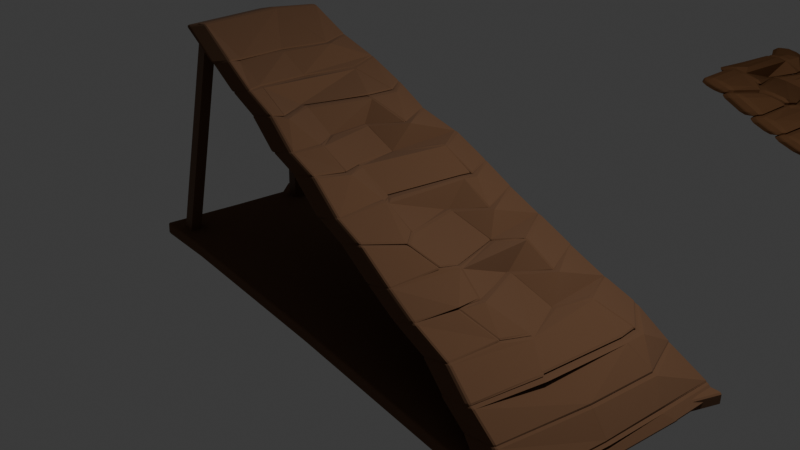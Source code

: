 # Source: RampaTierra.blend  (saved by Blender 4.3.34; exported with 4.5.12 LTS)
import bpy
from mathutils import Matrix  # noqa: F401  (used for matrix-valued properties, if any)

bpy.ops.wm.read_factory_settings(use_empty=True)
scene = bpy.context.scene
scene.name = 'Scene'

# ---- collections
col_collection = bpy.data.collections.new('Collection'); scene.collection.children.link(col_collection)

# ---- materials (node trees are filled in below, after node groups)
mat_material_001 = bpy.data.materials.new('Material.001')
mat_material_003 = bpy.data.materials.new('Material.003')
mat_material_004 = bpy.data.materials.new('Material.004')
mat_material_005 = bpy.data.materials.new('Material.005')

# ---- material node trees
mat_material_001.use_nodes = True; mat_material_001.node_tree.nodes.clear()
_N = mat_material_001.node_tree.nodes; _L = mat_material_001.node_tree.links
n0 = _N.new('ShaderNodeBsdfPrincipled'); n0.name = 'Principled BSDF'; n0.location = (10, 300)
n0.inputs[0].default_value = (0.15, 0.07227, 0.03434, 1.0)
n0.inputs[2].default_value = 1.0
n0.inputs[9].default_value = (0.0, 0.2, 0.1)
n0.inputs[10].default_value = 0.0
n0.inputs[22].default_value = (0.15, 0.07227, 0.03434, 1.0)
n1 = _N.new('ShaderNodeOutputMaterial'); n1.name = 'Material Output'; n1.location = (300, 300)
_L.new(n0.outputs[0], n1.inputs[0])
n1.is_active_output = True
mat_material_003.use_nodes = True; mat_material_003.node_tree.nodes.clear()
_N = mat_material_003.node_tree.nodes; _L = mat_material_003.node_tree.links
n0 = _N.new('ShaderNodeBsdfPrincipled'); n0.name = 'Principled BSDF'; n0.location = (10, 300)
n0.inputs[0].default_value = (0.15, 0.07227, 0.03434, 1.0)
n0.inputs[2].default_value = 0.8273
n0.inputs[3].default_value = 1.0
n1 = _N.new('ShaderNodeOutputMaterial'); n1.name = 'Material Output'; n1.location = (300, 300)
_L.new(n0.outputs[0], n1.inputs[0])
n1.is_active_output = True
mat_material_004.use_nodes = True; mat_material_004.node_tree.nodes.clear()
_N = mat_material_004.node_tree.nodes; _L = mat_material_004.node_tree.links
n0 = _N.new('ShaderNodeBsdfPrincipled'); n0.name = 'Principled BSDF'; n0.location = (10, 300)
n0.inputs[0].default_value = (0.15, 0.07227, 0.03434, 1.0)
n1 = _N.new('ShaderNodeOutputMaterial'); n1.name = 'Material Output'; n1.location = (300, 300)
_L.new(n0.outputs[0], n1.inputs[0])
n1.is_active_output = True
mat_material_005.use_nodes = True; mat_material_005.node_tree.nodes.clear()
_N = mat_material_005.node_tree.nodes; _L = mat_material_005.node_tree.links
n0 = _N.new('ShaderNodeBsdfPrincipled'); n0.name = 'Principled BSDF'; n0.location = (10, 300)
n0.inputs[0].default_value = (0.15, 0.07227, 0.03434, 1.0)
n1 = _N.new('ShaderNodeOutputMaterial'); n1.name = 'Material Output'; n1.location = (300, 300)
_L.new(n0.outputs[0], n1.inputs[0])
n1.is_active_output = True

# ---- world
world_world = bpy.data.worlds.new('World'); scene.world = world_world
world_world.use_nodes = True; world_world.node_tree.nodes.clear()
_N = world_world.node_tree.nodes; _L = world_world.node_tree.links
n0 = _N.new('ShaderNodeOutputWorld'); n0.name = 'World Output'; n0.location = (300, 300)
n1 = _N.new('ShaderNodeBackground'); n1.name = 'Background'; n1.location = (10, 300)
n1.inputs[0].default_value = (0.05088, 0.05088, 0.05088, 1.0)
_L.new(n1.outputs[0], n0.inputs[0])
n0.is_active_output = True
world_world.color = (0.05088, 0.05088, 0.05088)
world_world.sun_shadow_jitter_overblur = 0.0

# ---- cameras
cam_camera = bpy.data.cameras.new('Camera')
cam_camera.clip_end = 100.0
cam_camera.ortho_scale = 7.314

# ---- lights
light_light = bpy.data.lights.new('Light', 'POINT')
light_light.energy = 1000.0
light_light.shadow_soft_size = 0.1

# ---- meshes
me_cube_001 = bpy.data.meshes.new('Cube.001')
me_cube_001.from_pydata([(-1.02, -0.8237, -0.9475), (-0.9007, -0.4415, 1.524), (-0.9831, 0.998, -1.014), (-0.8768, 1.031, 1.481), (0.9681, -1.532, -0.978), (1.022, 0.9659, -1.016), (-0.7055, 1.018, 1.249), (-0.5478, 1.029, 1.094), (-0.3974, 1.011, 0.9201), (-0.2571, 0.9588, 0.7438), (-0.1265, 1.077, 0.5519), (0.03302, 1.024, 0.3825), (0.1562, 1.006, 0.208), (0.2816, 1.035, 0.01363), (0.4299, 1.009, -0.1636), (0.5775, 1.01, -0.3489), (0.6925, 1.041, -0.4933), (0.8363, 0.9861, -0.7028), (0.9843, 0.9713, -0.9177), (-0.6889, -0.5932, 1.3), (-0.5396, -0.6745, 1.108), (-0.3996, -0.7304, 0.963), (-0.2507, -0.8357, 0.7405), (-0.1184, -0.8842, 0.6239), (0.04093, -0.9892, 0.3872), (0.1695, -1.049, 0.2703), (0.3197, -1.116, 0.04589), (0.4545, -1.198, -0.1088), (0.6057, -1.239, -0.2765), (0.7255, -1.343, -0.4652), (0.8281, -1.371, -0.6753), (0.9234, -1.473, -0.8886), (0.4943, -0.8039, -0.07188), (0.5023, -0.5317, -0.08507), (0.4202, 0.162, -0.1761), (0.5113, 0.4533, -0.1347), (-0.381, -0.6044, 0.9463), (-0.4371, -0.2003, 0.9104), (-0.3542, 0.4526, 0.9193), (-0.3562, 0.7954, 0.905), (0.6328, -0.7026, -0.2546), (0.6662, -0.3719, -0.304), (0.599, 0.1386, -0.3204), (0.6573, 0.5063, -0.2915), (-0.2225, -0.521, 0.7519), (-0.2949, -0.2304, 0.7133), (-0.2979, 0.2626, 0.6927), (-0.1978, 0.5421, 0.7438), (0.781, -0.6343, -0.43), (0.8108, 0.3653, -0.4621), (0.7958, 0.6289, -0.4799), (1.021, 0.3345, -0.9889), (0.8938, -0.4081, -0.6515), (0.9082, 0.4159, -0.6722), (0.05318, -0.4358, 0.3982), (0.02266, -0.3205, 0.392), (0.07226, 0.5355, 0.375), (0.07684, 0.6857, 0.3737), (-0.9217, -0.4064, 1.51), (-0.9156, 0.536, 1.514), (0.9686, -0.4706, -0.8693), (0.9829, 0.2493, -0.8836), (0.2459, -0.6869, 0.2326), (0.1984, -0.4999, 0.2519), (0.1287, 0.2232, 0.1641), (0.216, 0.5004, 0.1987), (-0.0963, -0.5452, 0.5902), (-0.1215, -0.2873, 0.5647), (-0.1576, 0.2472, 0.5154), (-0.05402, 0.6895, 0.5637), (-0.7088, -0.401, 1.263), (-0.705, 0.1462, 1.245), (-0.6679, 0.6641, 1.251), (0.3553, -0.6112, 0.09268), (0.3742, -0.3971, 0.06139), (0.2954, 0.2748, -0.003284), (0.375, 0.5082, 0.03559), (-0.5478, -0.4935, 1.101), (-0.5663, 0.09814, 1.067), (-0.5146, 0.6641, 1.063), (-0.02595, -1.178, -0.9627), (-1.002, 0.08715, -0.9809), (-0.9924, 0.5426, -0.9976), (-0.9878, 0.7703, -1.006), (-0.9901, 0.6565, -1.002), (-0.523, -1.001, -0.9551), (-0.7715, -0.9123, -0.9513)], [], [(18, 61, 51, 5), (2, 5, 51, 4, 80, 85, 86, 0, 81, 82, 84, 83), (3, 59, 72, 6), (6, 72, 71, 78, 79, 7), (7, 79, 39, 8), (8, 39, 38, 47, 9), (9, 47, 46, 68, 69, 10), (10, 69, 57, 11), (11, 57, 56, 65, 12), (12, 65, 64, 75, 76, 13), (13, 76, 35, 14), (14, 35, 34, 42, 43, 15), (15, 43, 50, 16), (16, 50, 49, 53, 17), (17, 53, 52, 60, 61, 18), (72, 59, 58, 70, 71), (70, 58, 1, 19), (42, 34, 33, 32, 40, 41), (40, 32, 27, 28), (39, 79, 78, 77, 36, 37, 38), (36, 77, 20, 21), (50, 43, 42, 41, 48, 49), (48, 41, 40, 28, 29), (78, 71, 70, 19, 20, 77), (53, 49, 48, 29, 30, 52), (60, 52, 30, 31), (47, 38, 37, 45, 46), (45, 37, 36, 21, 22, 44), (68, 46, 45, 44, 66, 67), (66, 44, 22, 23), (57, 69, 68, 67, 55, 56), (55, 67, 66, 23, 24, 54), (65, 56, 55, 54, 63, 64), (63, 54, 24, 25, 62), (51, 61, 60, 31, 4), (75, 64, 63, 62, 73, 74), (73, 62, 25, 26), (35, 76, 75, 74, 33, 34), (33, 74, 73, 26, 27, 32)])
_uv = me_cube_001.uv_layers.new(name='UVMap')
_uv.uv.foreach_set('vector', [0.3854, 0.4896, 0.3854, 0.5724, 0.375, 0.5793, 0.375, 0.5, 0.125, 0.5, 0.375, 0.5, 0.375, 0.5793, 0.375, 0.75, 0.25, 0.75, 0.1875, 0.75, 0.1562, 0.75, 0.125, 0.75, 0.125, 0.625, 0.125, 0.5625, 0.125, 0.5469, 0.125, 0.5312, 0.625, 0.25, 0.625, 0.1891, 0.5997, 0.2387, 0.5997, 0.2753, 0.5997, 0.2753, 0.5997, 0.2387, 0.5997, 0.1877, 0.5819, 0.2178, 0.5819, 0.265, 0.5819, 0.2931, 0.5819, 0.2931, 0.5819, 0.265, 0.564, 0.2961, 0.564, 0.311, 0.564, 0.311, 0.564, 0.2961, 0.564, 0.2738, 0.5462, 0.3063, 0.5462, 0.3288, 0.5462, 0.3288, 0.5462, 0.3063, 0.5462, 0.2944, 0.5283, 0.3253, 0.5283, 0.3377, 0.5283, 0.3467, 0.5283, 0.3467, 0.5283, 0.3377, 0.5104, 0.3611, 0.5104, 0.3646, 0.5104, 0.3646, 0.5104, 0.3611, 0.5104, 0.3594, 0.4926, 0.3863, 0.4926, 0.3824, 0.4926, 0.3824, 0.4926, 0.3863, 0.4926, 0.3881, 0.4747, 0.4188, 0.4747, 0.4132, 0.4747, 0.4003, 0.4747, 0.4003, 0.4747, 0.4132, 0.4569, 0.4426, 0.4569, 0.4181, 0.4569, 0.4181, 0.4569, 0.4426, 0.4569, 0.4537, 0.439, 0.4875, 0.439, 0.4674, 0.439, 0.436, 0.439, 0.436, 0.439, 0.4674, 0.4212, 0.4835, 0.4212, 0.4538, 0.4212, 0.4538, 0.4212, 0.4835, 0.4212, 0.5046, 0.4033, 0.5275, 0.4033, 0.4717, 0.4033, 0.4717, 0.4033, 0.5275, 0.4033, 0.6044, 0.3854, 0.6541, 0.3854, 0.5724, 0.3854, 0.4896, 0.5997, 0.2387, 0.625, 0.1891, 0.625, 0.07278, 0.5997, 0.1333, 0.5997, 0.1877, 0.5997, 0.1333, 0.625, 0.07278, 0.625, 0.0, 0.5997, 0.07581, 0.439, 0.4875, 0.4569, 0.4537, 0.4569, 0.4824, 0.4569, 0.4941, 0.439, 0.5374, 0.439, 0.5196, 0.439, 0.5374, 0.4569, 0.4941, 0.4569, 0.5044, 0.439, 0.5579, 0.564, 0.2961, 0.5819, 0.265, 0.5819, 0.2178, 0.5819, 0.1707, 0.564, 0.2094, 0.564, 0.2337, 0.564, 0.2738, 0.564, 0.2094, 0.5819, 0.1707, 0.5819, 0.1294, 0.564, 0.1829, 0.4212, 0.4835, 0.439, 0.4674, 0.439, 0.4875, 0.439, 0.5196, 0.4212, 0.5798, 0.4212, 0.5046, 0.4212, 0.5798, 0.439, 0.5196, 0.439, 0.5374, 0.439, 0.5579, 0.4212, 0.6115, 0.5819, 0.2178, 0.5997, 0.1877, 0.5997, 0.1333, 0.5997, 0.07581, 0.5819, 0.1294, 0.5819, 0.1707, 0.4033, 0.5275, 0.4212, 0.5046, 0.4212, 0.5798, 0.4212, 0.6115, 0.4033, 0.6651, 0.4033, 0.6044, 0.3854, 0.6541, 0.4033, 0.6044, 0.4033, 0.6651, 0.3854, 0.7187, 0.5462, 0.3063, 0.564, 0.2738, 0.564, 0.2337, 0.5462, 0.2718, 0.5462, 0.2944, 0.5462, 0.2718, 0.564, 0.2337, 0.564, 0.2094, 0.564, 0.1829, 0.5462, 0.2365, 0.5462, 0.2597, 0.5283, 0.3253, 0.5462, 0.2944, 0.5462, 0.2718, 0.5462, 0.2597, 0.5283, 0.3038, 0.5283, 0.3104, 0.5283, 0.3038, 0.5462, 0.2597, 0.5462, 0.2365, 0.5283, 0.2901, 0.5104, 0.3611, 0.5283, 0.3377, 0.5283, 0.3253, 0.5283, 0.3104, 0.5104, 0.351, 0.5104, 0.3594, 0.5104, 0.351, 0.5283, 0.3104, 0.5283, 0.3038, 0.5283, 0.2901, 0.5104, 0.3437, 0.5104, 0.3499, 0.4926, 0.3863, 0.5104, 0.3594, 0.5104, 0.351, 0.5104, 0.3499, 0.4926, 0.3932, 0.4926, 0.3881, 0.4926, 0.3932, 0.5104, 0.3499, 0.5104, 0.3437, 0.4926, 0.3972, 0.4926, 0.3947, 0.375, 0.5793, 0.3854, 0.5724, 0.3854, 0.6541, 0.3854, 0.7187, 0.375, 0.75, 0.4747, 0.4188, 0.4926, 0.3881, 0.4926, 0.3932, 0.4926, 0.3947, 0.4747, 0.4399, 0.4747, 0.4352, 0.4747, 0.4399, 0.4926, 0.3947, 0.4926, 0.3972, 0.4747, 0.4508, 0.4569, 0.4426, 0.4747, 0.4132, 0.4747, 0.4188, 0.4747, 0.4352, 0.4569, 0.4824, 0.4569, 0.4537, 0.4569, 0.4824, 0.4747, 0.4352, 0.4747, 0.4399, 0.4747, 0.4508, 0.4569, 0.5044, 0.4569, 0.4941])
me_cube_001.materials.append(mat_material_001)
me_cube_001.update()
me_cube_003 = bpy.data.meshes.new('Cube.003')
me_cube_003.from_pydata([(-0.03948, 1.024, 0.1235), (0.0882, 1.006, -0.01889), (0.2186, 1.035, -0.1805), (0.3715, 1.009, -0.3191), (0.5238, 1.01, -0.466), (0.6425, 1.041, -0.5805), (0.7917, 0.9861, -0.7525), (0.944, 1.075, -0.9274), (-0.03173, -0.9892, 0.1302), (0.09973, -1.049, 0.04664), (0.2558, -1.116, -0.1386), (0.3944, -1.198, -0.2583), (0.5498, -1.239, -0.3867), (0.6746, -1.343, -0.5441), (0.7828, -1.371, -0.7272), (0.8768, -1.597, -0.9127), (0.4269, -0.8038, -0.2187), (0.4403, -0.5318, -0.2244), (0.3621, 0.162, -0.3341), (0.4518, 0.4533, -0.2695), (0.5722, -0.7025, -0.3624), (0.6109, -0.3719, -0.3986), (0.5385, 0.138, -0.4386), (0.6017, 0.5063, -0.3884), (0.7284, -0.6342, -0.4954), (0.7595, 0.3653, -0.5192), (0.745, 0.6289, -0.5408), (0.8476, -0.4081, -0.6867), (0.8625, 0.4159, -0.7036), (-0.01983, -0.4358, 0.1443), (-0.05006, -0.3205, 0.1303), (-0.0001619, 0.5355, 0.126), (0.004436, 0.6857, 0.1259), (0.9255, -0.5018, -0.879), (0.9414, 0.2853, -0.8906), (0.1769, -0.6869, 0.0286), (0.129, -0.4999, 0.03564), (0.0621, 0.2232, -0.06969), (0.148, 0.5004, -0.01283), (0.289, -0.6111, -0.08393), (0.3087, -0.3972, -0.11), (0.2329, 0.2748, -0.1938), (0.3111, 0.5082, -0.1347), (0.969, -1.662, -1.017), (1.028, 1.069, -1.099), (0.944, 1.075, -0.9114), (0.8768, -1.597, -0.8827), (1.027, 0.3783, -1.041), (0.9255, -0.5018, -0.8164), (0.9414, 0.2853, -0.8392)], [], [(0, 32, 31, 38, 1), (1, 38, 37, 41, 42, 2), (2, 42, 19, 3), (3, 19, 18, 22, 23, 4), (4, 23, 26, 5), (5, 26, 25, 28, 6), (6, 28, 27, 33, 34, 7), (22, 18, 17, 16, 20, 21), (20, 16, 11, 12), (26, 23, 22, 21, 24, 25), (24, 21, 20, 12, 13), (28, 25, 24, 13, 14, 27), (33, 27, 14, 15), (38, 31, 30, 29, 36, 37), (36, 29, 8, 9, 35), (41, 37, 36, 35, 39, 40), (39, 35, 9, 10), (19, 42, 41, 40, 17, 18), (17, 40, 39, 10, 11, 16), (45, 49, 47, 44), (47, 49, 48, 46, 43)])
_uv = me_cube_003.uv_layers.new(name='UVMap')
_uv.uv.foreach_set('vector', [0.5104, 0.3646, 0.5104, 0.3611, 0.5104, 0.3594, 0.4926, 0.3863, 0.4926, 0.3824, 0.4926, 0.3824, 0.4926, 0.3863, 0.4926, 0.3881, 0.4747, 0.4188, 0.4747, 0.4132, 0.4747, 0.4003, 0.4747, 0.4003, 0.4747, 0.4132, 0.4569, 0.4426, 0.4569, 0.4181, 0.4569, 0.4181, 0.4569, 0.4426, 0.4569, 0.4537, 0.439, 0.4875, 0.439, 0.4674, 0.439, 0.436, 0.439, 0.436, 0.439, 0.4674, 0.4212, 0.4835, 0.4212, 0.4538, 0.4212, 0.4538, 0.4212, 0.4835, 0.4212, 0.5046, 0.4033, 0.5275, 0.4033, 0.4717, 0.4033, 0.4717, 0.4033, 0.5275, 0.4033, 0.6044, 0.3854, 0.6541, 0.3854, 0.5724, 0.3854, 0.4896, 0.439, 0.4875, 0.4569, 0.4537, 0.4569, 0.4824, 0.4569, 0.4941, 0.439, 0.5374, 0.439, 0.5196, 0.439, 0.5374, 0.4569, 0.4941, 0.4569, 0.5044, 0.439, 0.5579, 0.4212, 0.4835, 0.439, 0.4674, 0.439, 0.4875, 0.439, 0.5196, 0.4212, 0.5798, 0.4212, 0.5046, 0.4212, 0.5798, 0.439, 0.5196, 0.439, 0.5374, 0.439, 0.5579, 0.4212, 0.6115, 0.4033, 0.5275, 0.4212, 0.5046, 0.4212, 0.5798, 0.4212, 0.6115, 0.4033, 0.6651, 0.4033, 0.6044, 0.3854, 0.6541, 0.4033, 0.6044, 0.4033, 0.6651, 0.3854, 0.7187, 0.4926, 0.3863, 0.5104, 0.3594, 0.5104, 0.351, 0.5104, 0.3499, 0.4926, 0.3932, 0.4926, 0.3881, 0.4926, 0.3932, 0.5104, 0.3499, 0.5104, 0.3437, 0.4926, 0.3972, 0.4926, 0.3947, 0.4747, 0.4188, 0.4926, 0.3881, 0.4926, 0.3932, 0.4926, 0.3947, 0.4747, 0.4399, 0.4747, 0.4352, 0.4747, 0.4399, 0.4926, 0.3947, 0.4926, 0.3972, 0.4747, 0.4508, 0.4569, 0.4426, 0.4747, 0.4132, 0.4747, 0.4188, 0.4747, 0.4352, 0.4569, 0.4824, 0.4569, 0.4537, 0.4569, 0.4824, 0.4747, 0.4352, 0.4747, 0.4399, 0.4747, 0.4508, 0.4569, 0.5044, 0.4569, 0.4941, 0.3854, 0.4896, 0.3854, 0.5724, 0.375, 0.5793, 0.375, 0.5, 0.375, 0.5793, 0.3854, 0.5724, 0.3854, 0.6541, 0.3854, 0.7187, 0.375, 0.75])
me_cube_003.materials.append(mat_material_003)
me_cube_003.update()
me_circle_001 = bpy.data.meshes.new('Circle.001')
me_circle_001.from_pydata([(0.1242, 0.08394, 0.04192), (0.02906, 0.01484, 0.04192), (0.06538, -0.09696, 0.04192), (0.1829, -0.09696, 0.04192), (0.2193, 0.01484, 0.04192), (0.1026, -0.000845, 2.446), (0.1977, 0.06825, 2.446), (0.1389, -0.1126, 2.446), (0.2564, -0.1126, 2.446), (0.2928, -0.000845, 2.446)], [], [(4, 1, 0), (3, 1, 4), (3, 2, 1), (3, 4, 9, 8), (1, 2, 7, 5), (4, 0, 6, 9), (2, 3, 8, 7), (0, 1, 5, 6), (9, 6, 5, 7, 8)])
_uv = me_circle_001.uv_layers.new(name='UVMap')
_uv.uv.foreach_set('vector', [0.0, 0.0, 0.0, 0.0, 0.0, 0.0, 0.0, 0.0, 0.0, 0.0, 0.0, 0.0, 0.0, 0.0, 0.0, 0.0, 0.0, 0.0, 0.0, 0.0, 0.0, 0.0, 0.0, 0.0, 0.0, 0.0, 0.0, 0.0, 0.0, 0.0, 0.0, 0.0, 0.0, 0.0, 0.0, 0.0, 0.0, 0.0, 0.0, 0.0, 0.0, 0.0, 0.0, 0.0, 0.0, 0.0, 0.0, 0.0, 0.0, 0.0, 0.0, 0.0, 0.0, 0.0, 0.0, 0.0, 0.0, 0.0, 0.0, 0.0, 0.0, 0.0, 0.0, 0.0, 0.0, 0.0, 0.0, 0.0])
me_circle_001.materials.append(mat_material_004)
me_circle_001.update()
me_circle_002 = bpy.data.meshes.new('Circle.002')
me_circle_002.from_pydata([(0.1103, -0.1894, 0.04264), (0.01518, -0.2585, 0.04264), (0.0515, -0.3703, 0.04264), (0.1691, -0.3703, 0.04264), (0.2054, -0.2585, 0.04264), (0.1022, 0.113, 2.433), (0.1973, 0.1821, 2.433), (0.1386, 0.001204, 2.433), (0.2561, 0.001204, 2.433), (0.2924, 0.113, 2.433), (0.09212, -0.3144, 0.04264)], [], [(4, 1, 0), (3, 10, 1, 4), (3, 2, 1, 10), (9, 6, 5), (8, 9, 5), (8, 5, 7), (3, 4, 9, 8), (1, 2, 7, 5), (4, 0, 6, 9), (2, 3, 8, 7), (0, 1, 5, 6)])
_uv = me_circle_002.uv_layers.new(name='UVMap')
_uv.uv.foreach_set('vector', [0.0, 0.0, 0.0, 0.0, 0.0, 0.0, 0.0, 0.0, 0.0, 0.0, 0.0, 0.0, 0.0, 0.0, 0.0, 0.0, 0.0, 0.0, 0.0, 0.0, 0.0, 0.0, 0.0, 0.0, 0.0, 0.0, 0.0, 0.0, 0.0, 0.0, 0.0, 0.0, 0.0, 0.0, 0.0, 0.0, 0.0, 0.0, 0.0, 0.0, 0.0, 0.0, 0.0, 0.0, 0.0, 0.0, 0.0, 0.0, 0.0, 0.0, 0.0, 0.0, 0.0, 0.0, 0.0, 0.0, 0.0, 0.0, 0.0, 0.0, 0.0, 0.0, 0.0, 0.0, 0.0, 0.0, 0.0, 0.0, 0.0, 0.0, 0.0, 0.0, 0.0, 0.0, 0.0, 0.0, 0.0, 0.0, 0.0, 0.0])
me_circle_002.materials.append(mat_material_005)
me_circle_002.update()

# ---- objects
ob_light = bpy.data.objects.new('Light', light_light)
ob_camera = bpy.data.objects.new('Camera', cam_camera)
ob_rampagrande = bpy.data.objects.new('RampaGrande', me_cube_001)
ob_rampachica = bpy.data.objects.new('RampaChica', me_cube_003)
ob_circle = bpy.data.objects.new('Circle', me_circle_001)
ob_circle_001 = bpy.data.objects.new('Circle.001', me_circle_002)

# ---- transforms, parenting, visibility, modifiers, constraints
ob_light.location = (4.076, 1.005, 5.904)
ob_light.rotation_euler = (0.6503, 0.05522, 1.866)
ob_light.lock_rotations_4d = False
ob_light.empty_display_type = 'ARROWS'
ob_light.color = (0.0, 0.0, 0.0, 0.0)
ob_light.lineart.crease_threshold = 0.0
ob_camera.location = (7.359, -6.926, 4.958)
ob_camera.rotation_euler = (1.109, 0.0, 0.8149)
ob_camera.lock_rotations_4d = False
ob_camera.empty_display_type = 'ARROWS'
ob_camera.color = (0.0, 0.0, 0.0, 0.0)
ob_camera.display_type = 'WIRE'
ob_camera.lineart.crease_threshold = 0.0
ob_rampagrande.location = (0.0, 0.0, 0.0)
ob_rampagrande.scale = (3.0, 1.0, 1.0)
_m = ob_rampagrande.modifiers.new('EdgeSplit', 'EDGE_SPLIT')
_m.split_angle = 0.0
_m = ob_rampagrande.modifiers.new('Smooth', 'SMOOTH')
_m.factor = -0.1361
_m = ob_rampagrande.modifiers.new('Solidify', 'SOLIDIFY')
_m.thickness = 0.14
_m.offset = -0.2245
_m = ob_rampagrande.modifiers.new('Bevel', 'BEVEL')
_m.width = 0.28
_m.width_pct = 0.28
_m.segments = 2
ob_rampachica.location = (0.0, 6.661, 0.0)
ob_rampachica.scale = (3.0, 1.0, 1.0)
_m = ob_rampachica.modifiers.new('EdgeSplit', 'EDGE_SPLIT')
_m.split_angle = 0.0
_m = ob_rampachica.modifiers.new('Smooth', 'SMOOTH')
_m.factor = -0.1361
_m = ob_rampachica.modifiers.new('Solidify', 'SOLIDIFY')
_m.thickness = 0.14
_m.offset = -0.2245
_m = ob_rampachica.modifiers.new('Bevel', 'BEVEL')
_m.width = 0.28
_m.width_pct = 0.28
_m.segments = 2
ob_circle.location = (-2.89, 0.8642, -1.004)
ob_circle_001.location = (-2.89, -0.4092, -1.004)

# ---- collection membership
col_collection.objects.link(ob_light)
col_collection.objects.link(ob_camera)
col_collection.objects.link(ob_rampagrande)
col_collection.objects.link(ob_rampachica)
col_collection.objects.link(ob_circle)
col_collection.objects.link(ob_circle_001)

# ---- scene / render settings (as saved in the file)
scene.camera = ob_camera
scene.frame_start = 1; scene.frame_end = 250; scene.frame_set(1)
scene.render.engine = 'BLENDER_EEVEE_NEXT'
bpy.context.view_layer.update()

